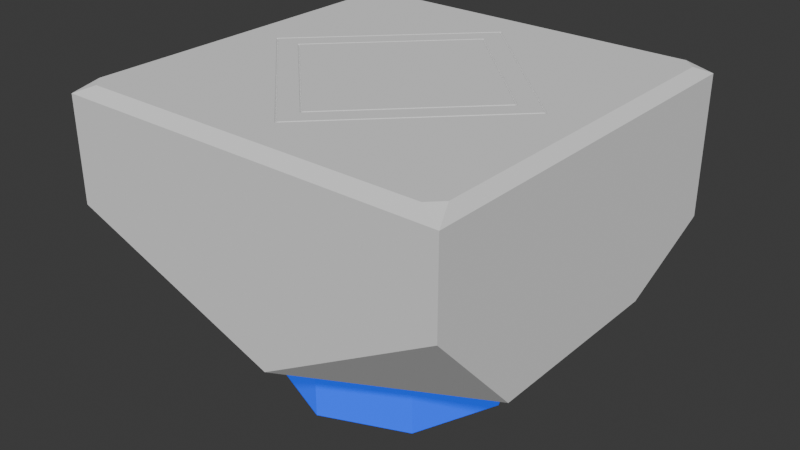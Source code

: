 # Source: Platform.blend  (saved by Blender 5.0.119; exported with 4.5.12 LTS)
import bpy
from mathutils import Matrix  # noqa: F401  (used for matrix-valued properties, if any)

bpy.ops.wm.read_factory_settings(use_empty=True)
scene = bpy.context.scene
scene.name = 'Scene'

# ---- collections
col_collection = bpy.data.collections.new('Collection'); scene.collection.children.link(col_collection)

# ---- materials (node trees are filled in below, after node groups)
mat_rock = bpy.data.materials.new('Rock')
mat_magicglow = bpy.data.materials.new('MagicGlow')
mat_magiccircle = bpy.data.materials.new('MagicCircle')

# ---- material node trees
mat_magiccircle.use_nodes = True; mat_magiccircle.node_tree.nodes.clear()
_N = mat_magiccircle.node_tree.nodes; _L = mat_magiccircle.node_tree.links
n0 = _N.new('ShaderNodeBsdfPrincipled'); n0.name = 'Principled BSDF'; n0.location = (-200, 100)
n0.inputs[0].default_value = (0.0, 0.07227, 0.7991, 0.302)
n0.inputs[27].default_value = (0.0, 0.07227, 0.7991, 0.302)
n0.inputs[28].default_value = 1.0
n1 = _N.new('ShaderNodeOutputMaterial'); n1.name = 'Material Output'; n1.location = (200, 100)
_L.new(n0.outputs[0], n1.inputs[0])
n1.is_active_output = True

# ---- world
world_world = bpy.data.worlds.new('World'); scene.world = world_world
world_world.use_nodes = True; world_world.node_tree.nodes.clear()
_N = world_world.node_tree.nodes; _L = world_world.node_tree.links
n0 = _N.new('ShaderNodeOutputWorld'); n0.name = 'World Output'; n0.location = (200, 100)
n1 = _N.new('ShaderNodeBackground'); n1.name = 'Background'; n1.location = (-200, 100)
n1.inputs[0].default_value = (0.05088, 0.05088, 0.05088, 1.0)
_L.new(n1.outputs[0], n0.inputs[0])
n0.is_active_output = True
world_world.color = (0.05088, 0.05088, 0.05088)
world_world.sun_shadow_jitter_overblur = 0.0

# ---- meshes
me_platformrock = bpy.data.meshes.new('PlatformRock')
me_platformrock.from_pydata([(1.0, -0.5338, -0.5), (1.0, -1.0, 0.004718), (0.1103, -1.0, -0.5), (-1.0, -1.0, -0.07996), (-1.0, -0.58, -0.5), (-1.0, 1.0, -0.06189), (-0.298, 1.0, -0.5), (-1.0, 0.298, -0.5), (1.0, 1.0, -0.2668), (1.0, 0.4766, -0.5), (0.4536, 1.0, -0.5), (-1.0, -1.0, 0.45), (-0.95, -0.8854, 0.5), (-0.8854, -0.95, 0.5), (-0.8854, 0.95, 0.5), (-0.95, 0.8854, 0.5), (-1.0, 1.0, 0.45), (0.8854, -0.95, 0.5), (0.95, -0.8854, 0.5), (1.0, -1.0, 0.45), (0.95, 0.8854, 0.5), (0.8854, 0.95, 0.5), (1.0, 1.0, 0.45), (0.0, -0.6172, 0.5), (-0.6172, 0.0, 0.5), (0.6172, 0.0, 0.5), (0.0, 0.6172, 0.5), (-8.278e-10, 0.95, 0.5), (0.95, -2.759e-10, 0.5), (-8.278e-10, -0.95, 0.5), (-0.95, -2.759e-10, 0.5), (0.0, 0.7586, 0.5), (0.7586, 0.0, 0.5), (0.0, -0.7586, 0.5), (-0.7586, 0.0, 0.5)], [], [(0, 1, 2), (2, 3, 4), (5, 6, 7), (8, 9, 10), (6, 9, 2), (11, 13, 12), (14, 16, 15), (20, 22, 21), (17, 19, 18), (29, 13, 11), (11, 2, 19), (30, 15, 16), (16, 5, 7), (27, 21, 22), (22, 8, 10), (28, 18, 19), (19, 1, 0), (20, 28, 22), (22, 28, 19), (14, 27, 16), (16, 27, 22), (12, 30, 11), (11, 30, 16), (17, 29, 19), (19, 29, 11), (15, 30, 27, 14), (29, 17, 18, 28), (30, 12, 13, 29), (21, 27, 28, 20), (25, 26, 24, 23), (31, 32, 28, 27), (32, 33, 29, 28), (34, 31, 27, 30), (33, 34, 30, 29), (4, 7, 2), (7, 6, 2), (6, 10, 9), (9, 0, 2), (3, 2, 11), (2, 1, 19), (7, 4, 11), (4, 3, 11), (11, 16, 7), (10, 6, 22), (6, 5, 16), (22, 6, 16), (0, 9, 22), (9, 8, 22), (22, 19, 0), (26, 25, 32, 31), (25, 23, 33, 32), (24, 26, 31, 34), (23, 24, 34, 33)])
me_platformrock.polygons.foreach_set('material_index', [0, 0, 0, 0, 0, 1, 1, 1, 1, 0, 0, 0, 0, 0, 0, 0, 0, 0, 0, 0, 0, 0, 0, 0, 0, 0, 0, 0, 0, 0, 0, 0, 0, 0, 0, 0, 0, 0, 0, 0, 0, 0, 0, 0, 0, 0, 0, 0, 0, 0, 0, 0, 0])
_uv = me_platformrock.uv_layers.new(name='UVMap')
_uv.uv.foreach_set('vector', [0.375, 0.654, 0.5012, 0.75, 0.3287, 0.8149, 0.3287, 0.8149, 0.48, 1.0, 0.25, 0.375, 0.5505, 0.25, 0.375, 0.3377, 0.2778, 0.3034, 0.4333, 0.5, 0.375, 0.5607, 0.3375, 0.4692, 0.2127, 0.5, 0.375, 0.5607, 0.3287, 0.8149, 0.8747, 0.7518, 0.8548, 0.7375, 0.8625, 0.7298, 0.8548, 0.5125, 0.8764, 0.4995, 0.8625, 0.5202, 0.6375, 0.5202, 0.5933, 0.5, 0.6452, 0.5125, 0.6452, 0.7375, 0.593, 0.75, 0.6375, 0.7298, 0.75, 0.7375, 0.8548, 0.7375, 0.8747, 0.7518, 0.5875, 1.0, 0.3287, 0.8149, 0.593, 0.75, 0.8625, 0.625, 0.8625, 0.5202, 0.8764, 0.4995, 0.6051, 0.25, 0.5505, 0.25, 0.2778, 0.3034, 0.75, 0.5125, 0.6452, 0.5125, 0.5933, 0.5, 0.5933, 0.5, 0.4333, 0.5, 0.3375, 0.4692, 0.6375, 0.625, 0.6375, 0.7298, 0.593, 0.75, 0.593, 0.75, 0.5012, 0.75, 0.375, 0.654, 0.6375, 0.5202, 0.6375, 0.625, 0.5933, 0.5, 0.5933, 0.5, 0.6375, 0.625, 0.593, 0.75, 0.8548, 0.5125, 0.75, 0.5125, 0.8747, 0.4982, 0.8747, 0.4982, 0.75, 0.5125, 0.5933, 0.5, 0.8625, 0.7298, 0.8625, 0.625, 0.8766, 0.7505, 0.8766, 0.7505, 0.8625, 0.625, 0.8764, 0.4995, 0.6452, 0.7375, 0.75, 0.7375, 0.593, 0.75, 0.593, 0.75, 0.75, 0.7375, 0.8747, 0.7518, 0.8625, 0.5202, 0.8625, 0.625, 0.75, 0.5125, 0.8548, 0.5125, 0.75, 0.7375, 0.6452, 0.7375, 0.6375, 0.7298, 0.6375, 0.625, 0.8625, 0.625, 0.8625, 0.7298, 0.8548, 0.7375, 0.75, 0.7375, 0.6452, 0.5125, 0.75, 0.5125, 0.6375, 0.625, 0.6375, 0.5202, 0.6729, 0.625, 0.75, 0.5479, 0.8271, 0.625, 0.75, 0.7021, 0.75, 0.5302, 0.6552, 0.625, 0.6375, 0.625, 0.75, 0.5125, 0.6552, 0.625, 0.75, 0.7198, 0.75, 0.7375, 0.6375, 0.625, 0.8448, 0.625, 0.75, 0.5302, 0.75, 0.5125, 0.8625, 0.625, 0.75, 0.7198, 0.8448, 0.625, 0.8625, 0.625, 0.75, 0.7375, 0.25, 0.375, 0.1805, 0.4445, 0.3287, 0.8149, 0.1805, 0.4445, 0.2127, 0.5, 0.3287, 0.8149, 0.2127, 0.5, 0.3375, 0.4692, 0.375, 0.5607, 0.375, 0.5607, 0.375, 0.654, 0.3287, 0.8149, 0.48, 1.0, 0.3287, 0.8149, 0.5875, 1.0, 0.3287, 0.8149, 0.5012, 0.75, 0.593, 0.75, 0.2778, 0.3034, 0.375, 0.0525, 0.5875, 0.0, 0.375, 0.0525, 0.48, 0.0, 0.5875, 0.0, 0.5875, 0.0, 0.6051, 0.25, 0.2778, 0.3034, 0.3375, 0.4692, 0.375, 0.3377, 0.5933, 0.5, 0.375, 0.3377, 0.5505, 0.25, 0.6051, 0.25, 0.5933, 0.5, 0.375, 0.3377, 0.6051, 0.25, 0.375, 0.654, 0.375, 0.5607, 0.5933, 0.5, 0.375, 0.5607, 0.4333, 0.5, 0.5933, 0.5, 0.5933, 0.5, 0.593, 0.75, 0.375, 0.654, 0.75, 0.5479, 0.6729, 0.625, 0.6552, 0.625, 0.75, 0.5302, 0.6729, 0.625, 0.75, 0.7021, 0.75, 0.7198, 0.6552, 0.625, 0.8271, 0.625, 0.75, 0.5479, 0.75, 0.5302, 0.8448, 0.625, 0.75, 0.7021, 0.8271, 0.625, 0.8448, 0.625, 0.75, 0.7198])
me_platformrock.materials.append(mat_rock)
me_platformrock.materials.append(mat_magicglow)
me_platformrock.update()
me_cube_002 = bpy.data.meshes.new('Cube.002')
me_cube_002.from_pydata([(0.0, 0.7586, 0.5), (0.7586, 0.0, 0.5), (0.0, -0.7586, 0.5), (-0.7586, 0.0, 0.5), (0.0, -0.6172, 0.5), (-0.6172, 0.0, 0.5), (0.6172, 0.0, 0.5), (0.0, 0.6172, 0.5)], [], [(6, 7, 5, 4), (1, 0, 3, 2)])
_uv = me_cube_002.uv_layers.new(name='UVMap')
_uv.uv.foreach_set('vector', [0.6729, 0.625, 0.75, 0.5479, 0.8271, 0.625, 0.75, 0.7021, 0.0, 0.0, 0.0, 0.0, 0.0, 0.0, 0.0, 0.0])
me_cube_002.materials.append(mat_magicglow)
me_cube_002.update()
me_magicprojector = bpy.data.meshes.new('MagicProjector')
me_magicprojector.from_pydata([(0.0, 0.6, 0.0), (0.4243, 0.4243, 0.0), (0.6, 4.073e-08, 0.0), (0.4243, -0.4243, 0.0), (0.0, -0.6, 0.0), (-0.4243, -0.4243, 0.0), (-0.6, 4.073e-08, 0.0), (-0.4243, 0.4243, 0.0), (0.0, 4.073e-08, 0.25)], [], [(0, 8, 1), (1, 8, 2), (2, 8, 3), (3, 8, 4), (4, 8, 5), (5, 8, 6), (0, 1, 2, 3, 4, 5, 6, 7), (6, 8, 7), (7, 8, 0)])
_uv = me_magicprojector.uv_layers.new(name='UVMap')
_uv.uv.foreach_set('vector', [0.25, 0.49, 0.25, 0.25, 0.4197, 0.4197, 0.4197, 0.4197, 0.25, 0.25, 0.49, 0.25, 0.49, 0.25, 0.25, 0.25, 0.4197, 0.08029, 0.4197, 0.08029, 0.25, 0.25, 0.25, 0.01, 0.25, 0.01, 0.25, 0.25, 0.08029, 0.08029, 0.08029, 0.08029, 0.25, 0.25, 0.01, 0.25, 0.75, 0.49, 0.9197, 0.4197, 0.99, 0.25, 0.9197, 0.08029, 0.75, 0.01, 0.5803, 0.08029, 0.51, 0.25, 0.5803, 0.4197, 0.01, 0.25, 0.25, 0.25, 0.08029, 0.4197, 0.08029, 0.4197, 0.25, 0.25, 0.25, 0.49])
me_magicprojector.materials.append(mat_rock)
me_magicprojector.update()
me_magiccircle = bpy.data.meshes.new('MagicCircle')
me_magiccircle.from_pydata([(0.0, 0.6, 0.0), (0.0, 0.6, 0.5), (0.4243, 0.4243, 0.0), (0.4243, 0.4243, 0.5), (0.6, 0.0, 0.0), (0.6, 0.0, 0.5), (0.4243, -0.4243, 0.0), (0.4243, -0.4243, 0.5), (0.0, -0.6, 0.0), (0.0, -0.6, 0.5), (-0.4243, -0.4243, 0.0), (-0.4243, -0.4243, 0.5), (-0.6, 0.0, 0.0), (-0.6, 0.0, 0.5), (-0.4243, 0.4243, 0.0), (-0.4243, 0.4243, 0.5)], [], [(0, 1, 3, 2), (2, 3, 5, 4), (4, 5, 7, 6), (6, 7, 9, 8), (8, 9, 11, 10), (10, 11, 13, 12), (12, 13, 15, 14), (14, 15, 1, 0)])
_uv = me_magiccircle.uv_layers.new(name='UVMap')
_uv.uv.foreach_set('vector', [1.0, 0.0, 1.0, 1.0, 0.875, 1.0, 0.875, 0.0, 0.875, 0.0, 0.875, 1.0, 0.75, 1.0, 0.75, 0.0, 0.75, 0.0, 0.75, 1.0, 0.625, 1.0, 0.625, 0.0, 0.625, 0.0, 0.625, 1.0, 0.5, 1.0, 0.5, 0.0, 0.5, 0.0, 0.5, 1.0, 0.375, 1.0, 0.375, 0.0, 0.375, 0.0, 0.375, 1.0, 0.25, 1.0, 0.25, 0.0, 0.25, 0.0, 0.25, 1.0, 0.125, 1.0, 0.125, 0.0, 0.125, 0.0, 0.125, 1.0, 0.0, 1.0, 0.0, 0.0])
me_magiccircle.materials.append(mat_magiccircle)
me_magiccircle.update()

# ---- objects
ob_platform = bpy.data.objects.new('Platform', me_platformrock)
ob_wire = bpy.data.objects.new('Wire', me_cube_002)
ob_magicprojector = bpy.data.objects.new('MagicProjector', me_magicprojector)
ob_magiccircle = bpy.data.objects.new('MagicCircle', me_magiccircle)

# ---- transforms, parenting, visibility, modifiers, constraints
ob_platform.location = (0.0, 0.0, 0.0)
_vg = ob_platform.vertex_groups.new(name='Wire')
_m = ob_platform.modifiers.new('Boolean', 'BOOLEAN')
_m.object = ob_wire
ob_wire.parent = ob_platform
ob_wire.location = (0.0, 0.0, 0.0)
ob_wire.hide_render = True
_vg = ob_wire.vertex_groups.new(name='Wire')
_m = ob_wire.modifiers.new('Wireframe', 'WIREFRAME')
_m.thickness = 0.01
_m.use_boundary = True
ob_magicprojector.parent = ob_platform
ob_magicprojector.location = (0.0, 0.0, -0.5)
ob_magicprojector.rotation_euler = (-3.142, 0.0, 0.0)
ob_magiccircle.parent = ob_platform
ob_magiccircle.location = (0.0, 0.0, -1.0)

# ---- collection membership
col_collection.objects.link(ob_platform)
col_collection.objects.link(ob_wire)
col_collection.objects.link(ob_magicprojector)
col_collection.objects.link(ob_magiccircle)

# ---- scene / render settings (as saved in the file)
scene.frame_start = 1; scene.frame_end = 250; scene.frame_set(1)
scene.render.engine = 'BLENDER_EEVEE_NEXT'
scene.render.bake_bias = 0.0
scene.render.bake_samples = 0
scene.cycles.sampling_pattern = 'TABULATED_SOBOL'
scene.eevee.use_volume_custom_range = False
bpy.context.view_layer.update()

# ---- added for rendering (the .blend has no active camera and no usable light): camera, sun
cam_auto = bpy.data.cameras.new('AutoCamera')
cam_auto.lens = 50.0
cam_auto.sensor_width = 36.0
cam_auto.clip_end = 1000.0
ob_auto_camera = bpy.data.objects.new('AutoCamera', cam_auto)
scene.collection.objects.link(ob_auto_camera)
ob_auto_camera.location = (2.96216, -3.5546, 2.11973)
ob_auto_camera.rotation_euler = (1.09748, -7.21219e-08, 0.694738)
scene.camera = ob_auto_camera
light_auto_sun = bpy.data.lights.new('AutoSun', 'SUN')
light_auto_sun.energy = 3.0
light_auto_sun.angle = 0.0523599
ob_auto_sun = bpy.data.objects.new('AutoSun', light_auto_sun)
scene.collection.objects.link(ob_auto_sun)
ob_auto_sun.rotation_euler = (0.872665, 0.174533, 0.523599)
bpy.context.view_layer.update()
